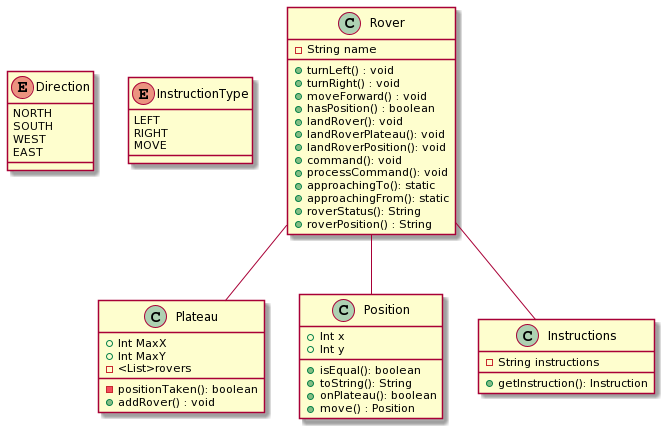

The diagram above was rendered by PlantUML. Its source (embedded in the PNG):
@startuml
enum Direction {
    NORTH
    SOUTH
    WEST
    EAST
}

enum InstructionType {
    LEFT
    RIGHT
    MOVE
}

class Plateau {
    + Int MaxX
    + Int MaxY
    -<List>rovers

    -positionTaken(): boolean
    +addRover() : void
}

class Position {
    + Int x
    + Int y

    +isEqual(): boolean
    +toString(): String
    +onPlateau(): boolean
    +move() : Position
}

class Instructions{
    -String instructions
    +getInstruction(): Instruction

}

class Rover{
    -String name
    +turnLeft() : void
    +turnRight() : void
    +moveForward() : void
    +hasPosition() : boolean
    +landRover(): void
    +landRoverPlateau(): void
    +landRoverPosition(): void
    +command(): void
    +processCommand(): void
    +approachingTo(): static
    +approachingFrom(): static
    +roverStatus(): String
    +roverPosition() : String
}

Rover--Instructions
Rover--Position
Rover--Plateau
@enduml